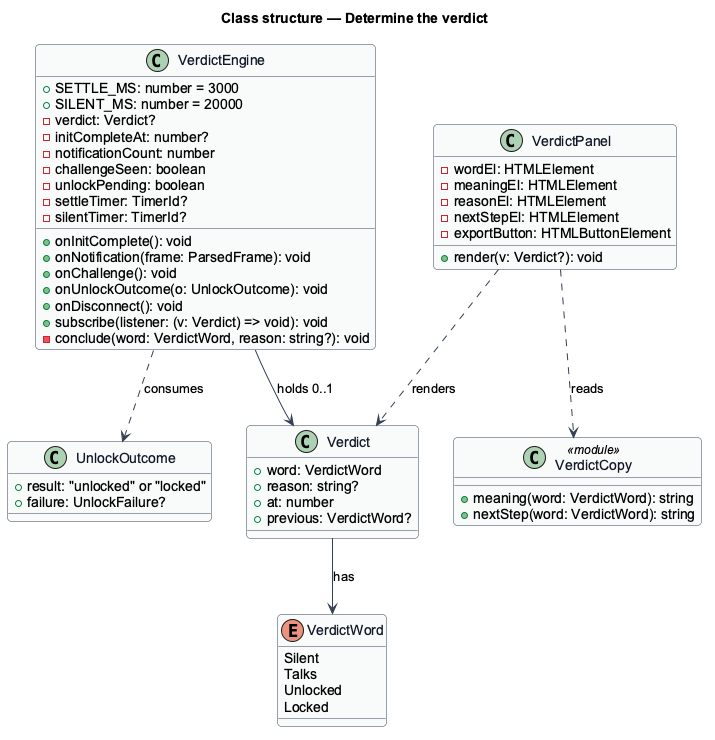

The diagram above was rendered by PlantUML. Its source (embedded in the PNG):
@startuml
' --- shared skin header ---
skinparam backgroundColor #FFFFFF
skinparam shadowing false
skinparam roundcorner 8
skinparam defaultFontName Arial
skinparam ArrowColor #344054
skinparam class {
  BorderColor #344054
  FontColor #101828
  BackgroundColor #F9FAFB
}
' --------------------------
title Class structure — Determine the verdict

class VerdictEngine {
  +SETTLE_MS: number = 3000
  +SILENT_MS: number = 20000
  -verdict: Verdict?
  -initCompleteAt: number?
  -notificationCount: number
  -challengeSeen: boolean
  -unlockPending: boolean
  -settleTimer: TimerId?
  -silentTimer: TimerId?
  +onInitComplete(): void
  +onNotification(frame: ParsedFrame): void
  +onChallenge(): void
  +onUnlockOutcome(o: UnlockOutcome): void
  +onDisconnect(): void
  +subscribe(listener: (v: Verdict) => void): void
  -conclude(word: VerdictWord, reason: string?): void
}

class Verdict {
  +word: VerdictWord
  +reason: string?
  +at: number
  +previous: VerdictWord?
}

enum VerdictWord {
  Silent
  Talks
  Unlocked
  Locked
}

class VerdictCopy <<module>> {
  +meaning(word: VerdictWord): string
  +nextStep(word: VerdictWord): string
}

class VerdictPanel {
  -wordEl: HTMLElement
  -meaningEl: HTMLElement
  -reasonEl: HTMLElement
  -nextStepEl: HTMLElement
  -exportButton: HTMLButtonElement
  +render(v: Verdict?): void
}

class UnlockOutcome {
  +result: "unlocked" or "locked"
  +failure: UnlockFailure?
}

VerdictEngine --> Verdict : holds 0..1
Verdict --> VerdictWord : has
VerdictEngine ..> UnlockOutcome : consumes
VerdictPanel ..> Verdict : renders
VerdictPanel ..> VerdictCopy : reads
@enduml